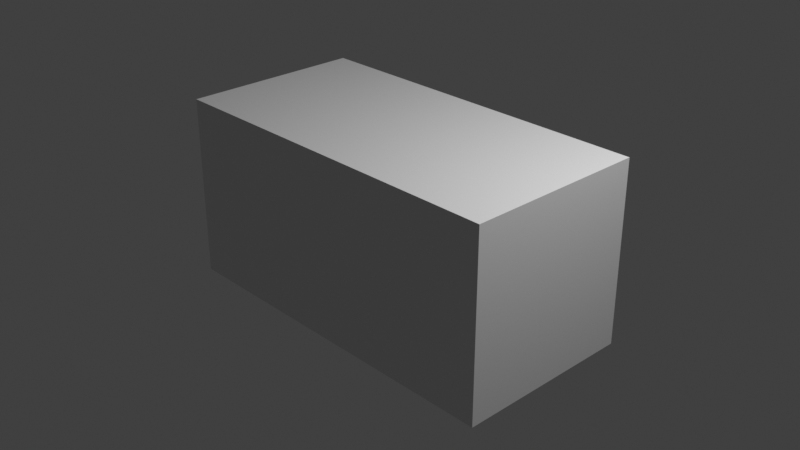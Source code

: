 # Source: cube_scaledX_2.blend  (saved by Blender 2.80.74; exported with 4.5.12 LTS)
import bpy
from mathutils import Matrix  # noqa: F401  (used for matrix-valued properties, if any)

bpy.ops.wm.read_factory_settings(use_empty=True)
scene = bpy.context.scene
scene.name = 'Scene'

# ---- collections
col_collection = bpy.data.collections.new('Collection'); scene.collection.children.link(col_collection)

# ---- materials (node trees are filled in below, after node groups)
mat_material = bpy.data.materials.new('Material')
mat_material.alpha_threshold = 0.0
mat_material.use_transparent_shadow = False
mat_material.line_color = (0.0, 0.0, 0.0, 1.0)

# ---- material node trees
mat_material.use_nodes = True; mat_material.node_tree.nodes.clear()
_N = mat_material.node_tree.nodes; _L = mat_material.node_tree.links
n0 = _N.new('ShaderNodeOutputMaterial'); n0.name = 'Material Output'; n0.location = (300, 300)
n1 = _N.new('ShaderNodeBsdfPrincipled'); n1.name = 'Principled BSDF'; n1.location = (10, 300)
n1.distribution = 'GGX'
n1.subsurface_method = 'BURLEY'
n1.inputs[2].default_value = 0.4
n1.inputs[3].default_value = 1.45
n1.inputs[27].default_value = (0.0, 0.0, 0.0, 1.0)
n1.inputs[28].default_value = 1.0
_L.new(n1.outputs[0], n0.inputs[0])
n0.is_active_output = True

# ---- world
world_world = bpy.data.worlds.new('World'); scene.world = world_world
world_world.use_nodes = True; world_world.node_tree.nodes.clear()
_N = world_world.node_tree.nodes; _L = world_world.node_tree.links
n0 = _N.new('ShaderNodeOutputWorld'); n0.name = 'World Output'; n0.location = (300, 300)
n1 = _N.new('ShaderNodeBackground'); n1.name = 'Background'; n1.location = (10, 300)
n1.inputs[0].default_value = (0.05088, 0.05088, 0.05088, 1.0)
_L.new(n1.outputs[0], n0.inputs[0])
n0.is_active_output = True
world_world.color = (0.05088, 0.05088, 0.05088)
world_world.use_sun_shadow = False
world_world.sun_shadow_jitter_overblur = 0.0

# ---- cameras
cam_camera = bpy.data.cameras.new('Camera')
cam_camera.clip_end = 100.0
cam_camera.ortho_scale = 7.314

# ---- lights
light_light = bpy.data.lights.new('Light', 'POINT')
light_light.transmission_factor = 0.0
light_light.energy = 1000.0
light_light.shadow_soft_size = 0.1
light_light.shadow_maximum_resolution = 0.006
light_light.use_absolute_resolution = True

# ---- meshes
me_cube = bpy.data.meshes.new('Cube')
me_cube.from_pydata([(1.0, 1.0, 1.0), (1.0, 1.0, -1.0), (1.0, -1.0, 1.0), (1.0, -1.0, -1.0), (-1.0, 1.0, 1.0), (-1.0, 1.0, -1.0), (-1.0, -1.0, 1.0), (-1.0, -1.0, -1.0)], [], [(0, 4, 6, 2), (3, 2, 6, 7), (7, 6, 4, 5), (5, 1, 3, 7), (1, 0, 2, 3), (5, 4, 0, 1)])
_uv = me_cube.uv_layers.new(name='UVMap')
_uv.uv.foreach_set('vector', [0.375, 0.0, 0.625, 0.0, 0.625, 0.25, 0.375, 0.25, 0.375, 0.25, 0.625, 0.25, 0.625, 0.5, 0.375, 0.5, 0.375, 0.5, 0.625, 0.5, 0.625, 0.75, 0.375, 0.75, 0.375, 0.75, 0.625, 0.75, 0.625, 1.0, 0.375, 1.0, 0.125, 0.5, 0.375, 0.5, 0.375, 0.75, 0.125, 0.75, 0.625, 0.5, 0.875, 0.5, 0.875, 0.75, 0.625, 0.75])
me_cube.materials.append(mat_material)
me_cube.use_remesh_preserve_volume = False
me_cube.use_remesh_preserve_attributes = False
me_cube.use_mirror_vertex_groups = False
me_cube.update()

# ---- objects
ob_cube = bpy.data.objects.new('Cube', me_cube)
ob_light = bpy.data.objects.new('Light', light_light)
ob_camera = bpy.data.objects.new('Camera', cam_camera)

# ---- transforms, parenting, visibility, modifiers, constraints
ob_cube.location = (0.0, 0.0, 0.0)
ob_cube.scale = (2.0, 1.0, 1.0)
ob_cube.lock_rotations_4d = False
ob_cube.empty_display_type = 'ARROWS'
ob_cube.lineart.crease_threshold = 0.0
ob_light.location = (4.076, 1.005, 5.904)
ob_light.rotation_euler = (0.6503, 0.05522, 1.866)
ob_light.lock_rotations_4d = False
ob_light.empty_display_type = 'ARROWS'
ob_light.color = (0.0, 0.0, 0.0, 0.0)
ob_light.lineart.crease_threshold = 0.0
ob_camera.location = (7.359, -6.926, 4.958)
ob_camera.rotation_euler = (1.109, 0.0, 0.8149)
ob_camera.lock_rotations_4d = False
ob_camera.empty_display_type = 'ARROWS'
ob_camera.color = (0.0, 0.0, 0.0, 0.0)
ob_camera.display_type = 'WIRE'
ob_camera.lineart.crease_threshold = 0.0

# ---- collection membership
col_collection.objects.link(ob_cube)
col_collection.objects.link(ob_light)
col_collection.objects.link(ob_camera)

# ---- scene / render settings (as saved in the file)
scene.camera = ob_camera
scene.frame_start = 1; scene.frame_end = 250; scene.frame_set(1)
scene.render.engine = 'BLENDER_EEVEE_NEXT'
scene.cycles.use_denoising = False
scene.cycles.samples = 128
scene.cycles.sampling_pattern = 'TABULATED_SOBOL'
scene.cycles.use_adaptive_sampling = False
scene.cycles.use_light_tree = False
scene.view_settings.view_transform = 'Standard'
bpy.context.view_layer.update()
